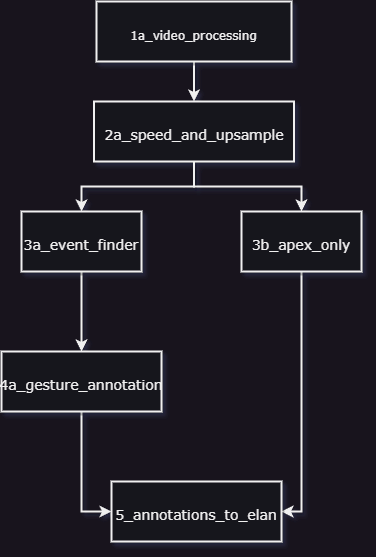

The diagram above was exported from draw.io. Its source (the exported page's mxGraphModel, read from the mxfile embedded in the PNG):
<mxGraphModel dx="989" dy="589" grid="1" gridSize="10" guides="1" tooltips="1" connect="1" arrows="1" fold="1" page="1" pageScale="1" pageWidth="850" pageHeight="1100" math="0" shadow="0">
  <root>
    <mxCell id="0" />
    <mxCell id="1" parent="0" />
    <mxCell id="jKC7SQGp0GNFzYxE9MFw-3" value="" style="edgeStyle=orthogonalEdgeStyle;rounded=0;hachureGap=4;orthogonalLoop=1;jettySize=auto;html=1;fontFamily=Verdana;fontSize=16;shadow=1;strokeWidth=2;" edge="1" parent="1" source="jKC7SQGp0GNFzYxE9MFw-1" target="jKC7SQGp0GNFzYxE9MFw-2">
      <mxGeometry relative="1" as="geometry" />
    </mxCell>
    <mxCell id="jKC7SQGp0GNFzYxE9MFw-1" value="&lt;font style=&quot;font-size: 12px;&quot;&gt;1a_video_processing&lt;/font&gt;" style="rounded=0;whiteSpace=wrap;html=1;hachureGap=4;fontFamily=Verdana;fontSize=20;shadow=1;strokeWidth=2;" vertex="1" parent="1">
      <mxGeometry x="365" y="80" width="195" height="60" as="geometry" />
    </mxCell>
    <mxCell id="jKC7SQGp0GNFzYxE9MFw-5" value="" style="edgeStyle=orthogonalEdgeStyle;rounded=0;hachureGap=4;orthogonalLoop=1;jettySize=auto;html=1;fontFamily=Verdana;fontSize=16;shadow=1;strokeWidth=2;" edge="1" parent="1" source="jKC7SQGp0GNFzYxE9MFw-2" target="jKC7SQGp0GNFzYxE9MFw-4">
      <mxGeometry relative="1" as="geometry" />
    </mxCell>
    <mxCell id="jKC7SQGp0GNFzYxE9MFw-2" value="&lt;font style=&quot;font-size: 14px;&quot;&gt;2a_speed_and_upsample&lt;/font&gt;" style="rounded=0;whiteSpace=wrap;html=1;hachureGap=4;fontFamily=Verdana;fontSize=20;shadow=1;strokeWidth=2;" vertex="1" parent="1">
      <mxGeometry x="362.5" y="180" width="200" height="60" as="geometry" />
    </mxCell>
    <mxCell id="jKC7SQGp0GNFzYxE9MFw-9" value="" style="edgeStyle=orthogonalEdgeStyle;rounded=0;hachureGap=4;orthogonalLoop=1;jettySize=auto;html=1;fontFamily=Verdana;fontSize=16;shadow=1;strokeWidth=2;" edge="1" parent="1" source="jKC7SQGp0GNFzYxE9MFw-4" target="jKC7SQGp0GNFzYxE9MFw-8">
      <mxGeometry relative="1" as="geometry" />
    </mxCell>
    <mxCell id="jKC7SQGp0GNFzYxE9MFw-4" value="&lt;font style=&quot;font-size: 14px;&quot;&gt;3a_event_finder&lt;/font&gt;" style="whiteSpace=wrap;html=1;fontSize=20;fontFamily=Verdana;rounded=0;hachureGap=4;shadow=1;strokeWidth=2;" vertex="1" parent="1">
      <mxGeometry x="290" y="290" width="120" height="60" as="geometry" />
    </mxCell>
    <mxCell id="jKC7SQGp0GNFzYxE9MFw-6" value="" style="edgeStyle=orthogonalEdgeStyle;rounded=0;hachureGap=4;orthogonalLoop=1;jettySize=auto;html=1;fontFamily=Verdana;fontSize=16;exitX=0.5;exitY=1;exitDx=0;exitDy=0;shadow=1;strokeWidth=2;" edge="1" parent="1" target="jKC7SQGp0GNFzYxE9MFw-7" source="jKC7SQGp0GNFzYxE9MFw-2">
      <mxGeometry relative="1" as="geometry">
        <mxPoint x="683" y="260" as="sourcePoint" />
      </mxGeometry>
    </mxCell>
    <mxCell id="jKC7SQGp0GNFzYxE9MFw-13" style="edgeStyle=orthogonalEdgeStyle;rounded=0;hachureGap=4;orthogonalLoop=1;jettySize=auto;html=1;entryX=1;entryY=0.5;entryDx=0;entryDy=0;fontFamily=Verdana;fontSize=16;shadow=1;strokeWidth=2;jumpStyle=arc;" edge="1" parent="1" source="jKC7SQGp0GNFzYxE9MFw-7" target="jKC7SQGp0GNFzYxE9MFw-10">
      <mxGeometry relative="1" as="geometry" />
    </mxCell>
    <mxCell id="jKC7SQGp0GNFzYxE9MFw-7" value="&lt;font style=&quot;font-size: 14px;&quot;&gt;3b_apex_only&lt;/font&gt;" style="whiteSpace=wrap;html=1;fontSize=20;fontFamily=Verdana;rounded=0;hachureGap=4;shadow=1;strokeWidth=2;" vertex="1" parent="1">
      <mxGeometry x="510" y="290" width="120" height="60" as="geometry" />
    </mxCell>
    <mxCell id="jKC7SQGp0GNFzYxE9MFw-11" value="" style="edgeStyle=orthogonalEdgeStyle;rounded=0;hachureGap=4;orthogonalLoop=1;jettySize=auto;html=1;fontFamily=Verdana;fontSize=16;entryX=0;entryY=0.5;entryDx=0;entryDy=0;shadow=1;strokeWidth=2;" edge="1" parent="1" source="jKC7SQGp0GNFzYxE9MFw-8" target="jKC7SQGp0GNFzYxE9MFw-10">
      <mxGeometry relative="1" as="geometry" />
    </mxCell>
    <mxCell id="jKC7SQGp0GNFzYxE9MFw-8" value="&lt;font style=&quot;font-size: 14px;&quot;&gt;4a_gesture_annotation&lt;/font&gt;" style="whiteSpace=wrap;html=1;fontSize=20;fontFamily=Verdana;rounded=0;hachureGap=4;shadow=1;strokeWidth=2;" vertex="1" parent="1">
      <mxGeometry x="270" y="430" width="160" height="60" as="geometry" />
    </mxCell>
    <mxCell id="jKC7SQGp0GNFzYxE9MFw-10" value="&lt;font style=&quot;font-size: 14px;&quot;&gt;5_annotations_to_elan&lt;/font&gt;" style="whiteSpace=wrap;html=1;fontSize=20;fontFamily=Verdana;rounded=0;hachureGap=4;shadow=1;strokeWidth=2;" vertex="1" parent="1">
      <mxGeometry x="380" y="560" width="170" height="60" as="geometry" />
    </mxCell>
  </root>
</mxGraphModel>